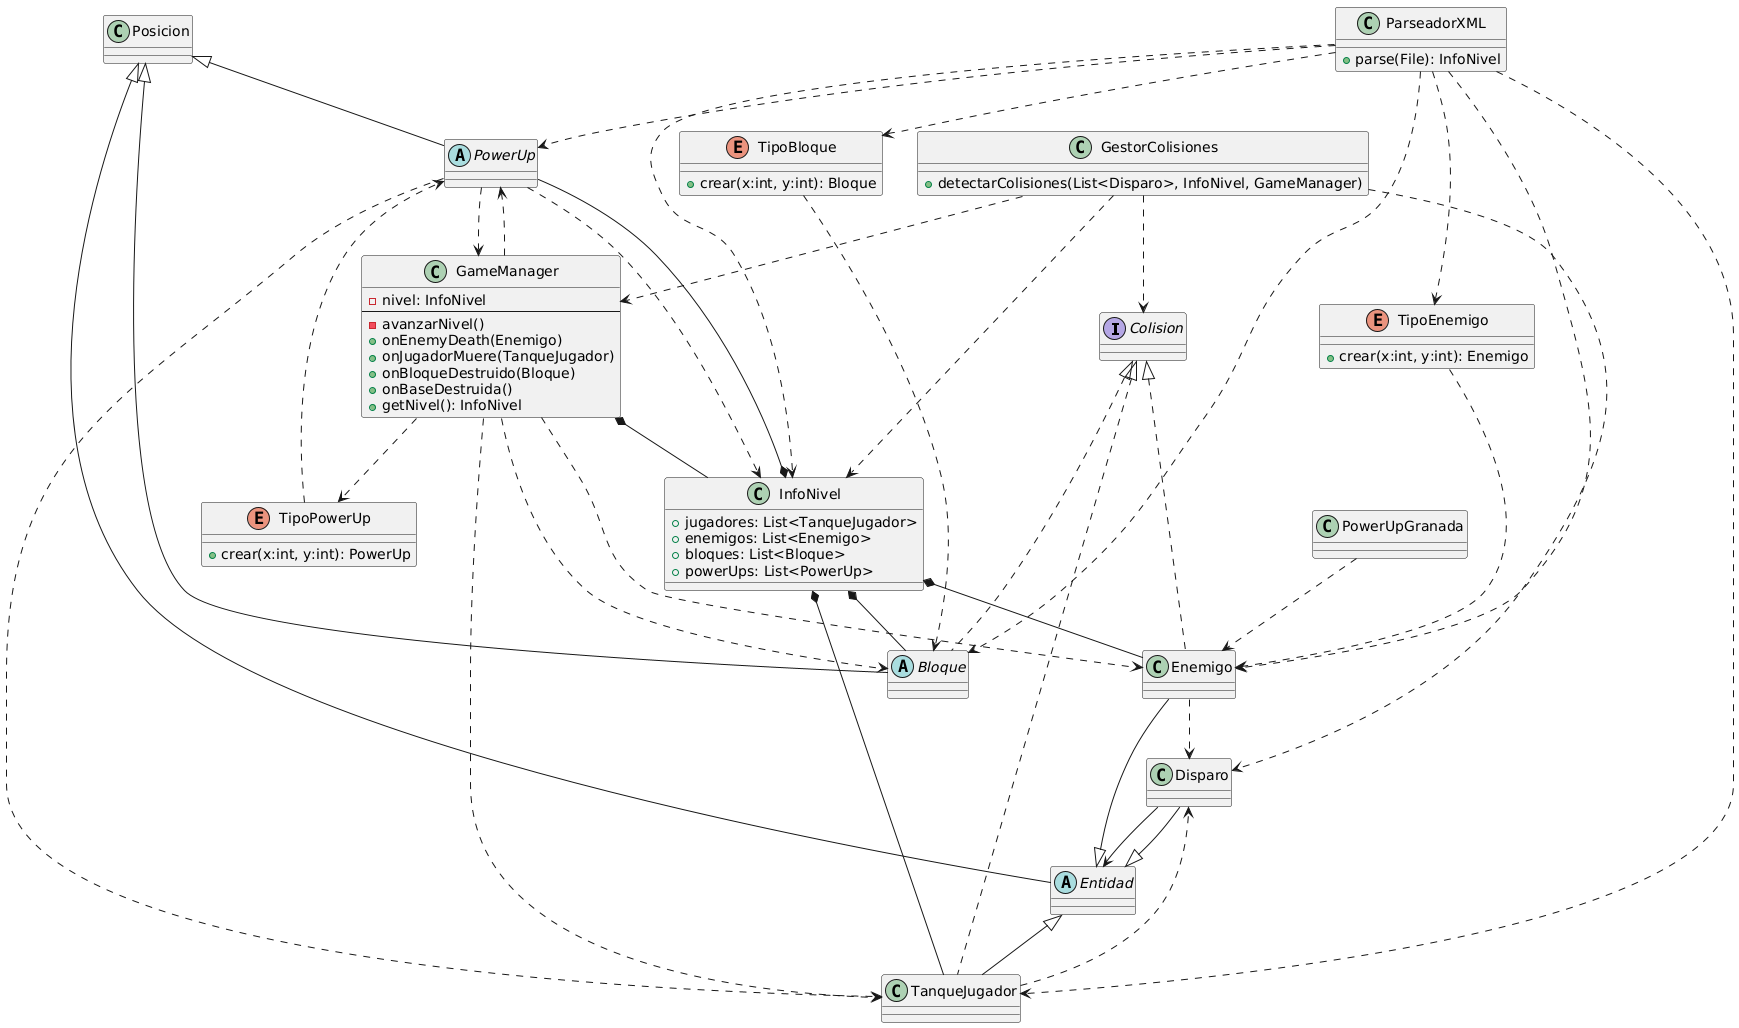

The diagram above was rendered by PlantUML. Its source (embedded in the PNG):
@startuml
interface Colision 

class Posicion

abstract class Bloque

abstract class Entidad 

class Enemigo 

class TanqueJugador

class Disparo 

abstract class PowerUp 

class InfoNivel {
    +jugadores: List<TanqueJugador>
    +enemigos: List<Enemigo>
    +bloques: List<Bloque>
    +powerUps: List<PowerUp>
}

class GestorColisiones {
    +detectarColisiones(List<Disparo>, InfoNivel, GameManager)
}

class GameManager {
    -nivel: InfoNivel
    --
    -avanzarNivel()
    +onEnemyDeath(Enemigo)
    +onJugadorMuere(TanqueJugador)
    +onBloqueDestruido(Bloque)
    +onBaseDestruida()
    +getNivel(): InfoNivel
}

class ParseadorXML {
    +parse(File): InfoNivel
}

enum TipoEnemigo {
    +crear(x:int, y:int): Enemigo
}
enum TipoBloque {
    +crear(x:int, y:int): Bloque
}
enum TipoPowerUp {
    +crear(x:int, y:int): PowerUp
}


' Relaciones

Posicion <|-- Bloque
Posicion <|-- Entidad
Posicion <|-- PowerUp

Colision <|.. Bloque
Colision <|.. Enemigo
Colision <|.. TanqueJugador


Entidad <|-- TanqueJugador
Entidad <|-- Enemigo
Entidad <|-- Disparo


' Dependencias existentes
TanqueJugador ..> Disparo
Enemigo ..> Disparo
Disparo --> Entidad
PowerUp ..> TanqueJugador
PowerUp ..> InfoNivel
PowerUp ..> GameManager
PowerUpGranada ..> Enemigo

' InfoNivel
InfoNivel *-- TanqueJugador
InfoNivel *-- Enemigo
InfoNivel *-- Bloque
InfoNivel *-- PowerUp

' GameManager
GameManager *-- InfoNivel
GameManager ..> Enemigo
GameManager ..> TanqueJugador
GameManager ..> Bloque
GameManager ..> PowerUp
GameManager ..> TipoPowerUp

' GestorColisiones
GestorColisiones ..> Disparo
GestorColisiones ..> InfoNivel
GestorColisiones ..> GameManager
GestorColisiones ..> Colision

ParseadorXML ..> InfoNivel
ParseadorXML ..> Enemigo
ParseadorXML ..> Bloque
ParseadorXML ..> TanqueJugador
ParseadorXML ..> PowerUp
ParseadorXML ..> TipoEnemigo
ParseadorXML ..> TipoBloque

TipoEnemigo ..> Enemigo
TipoBloque ..> Bloque
TipoPowerUp ..> PowerUp
@enduml